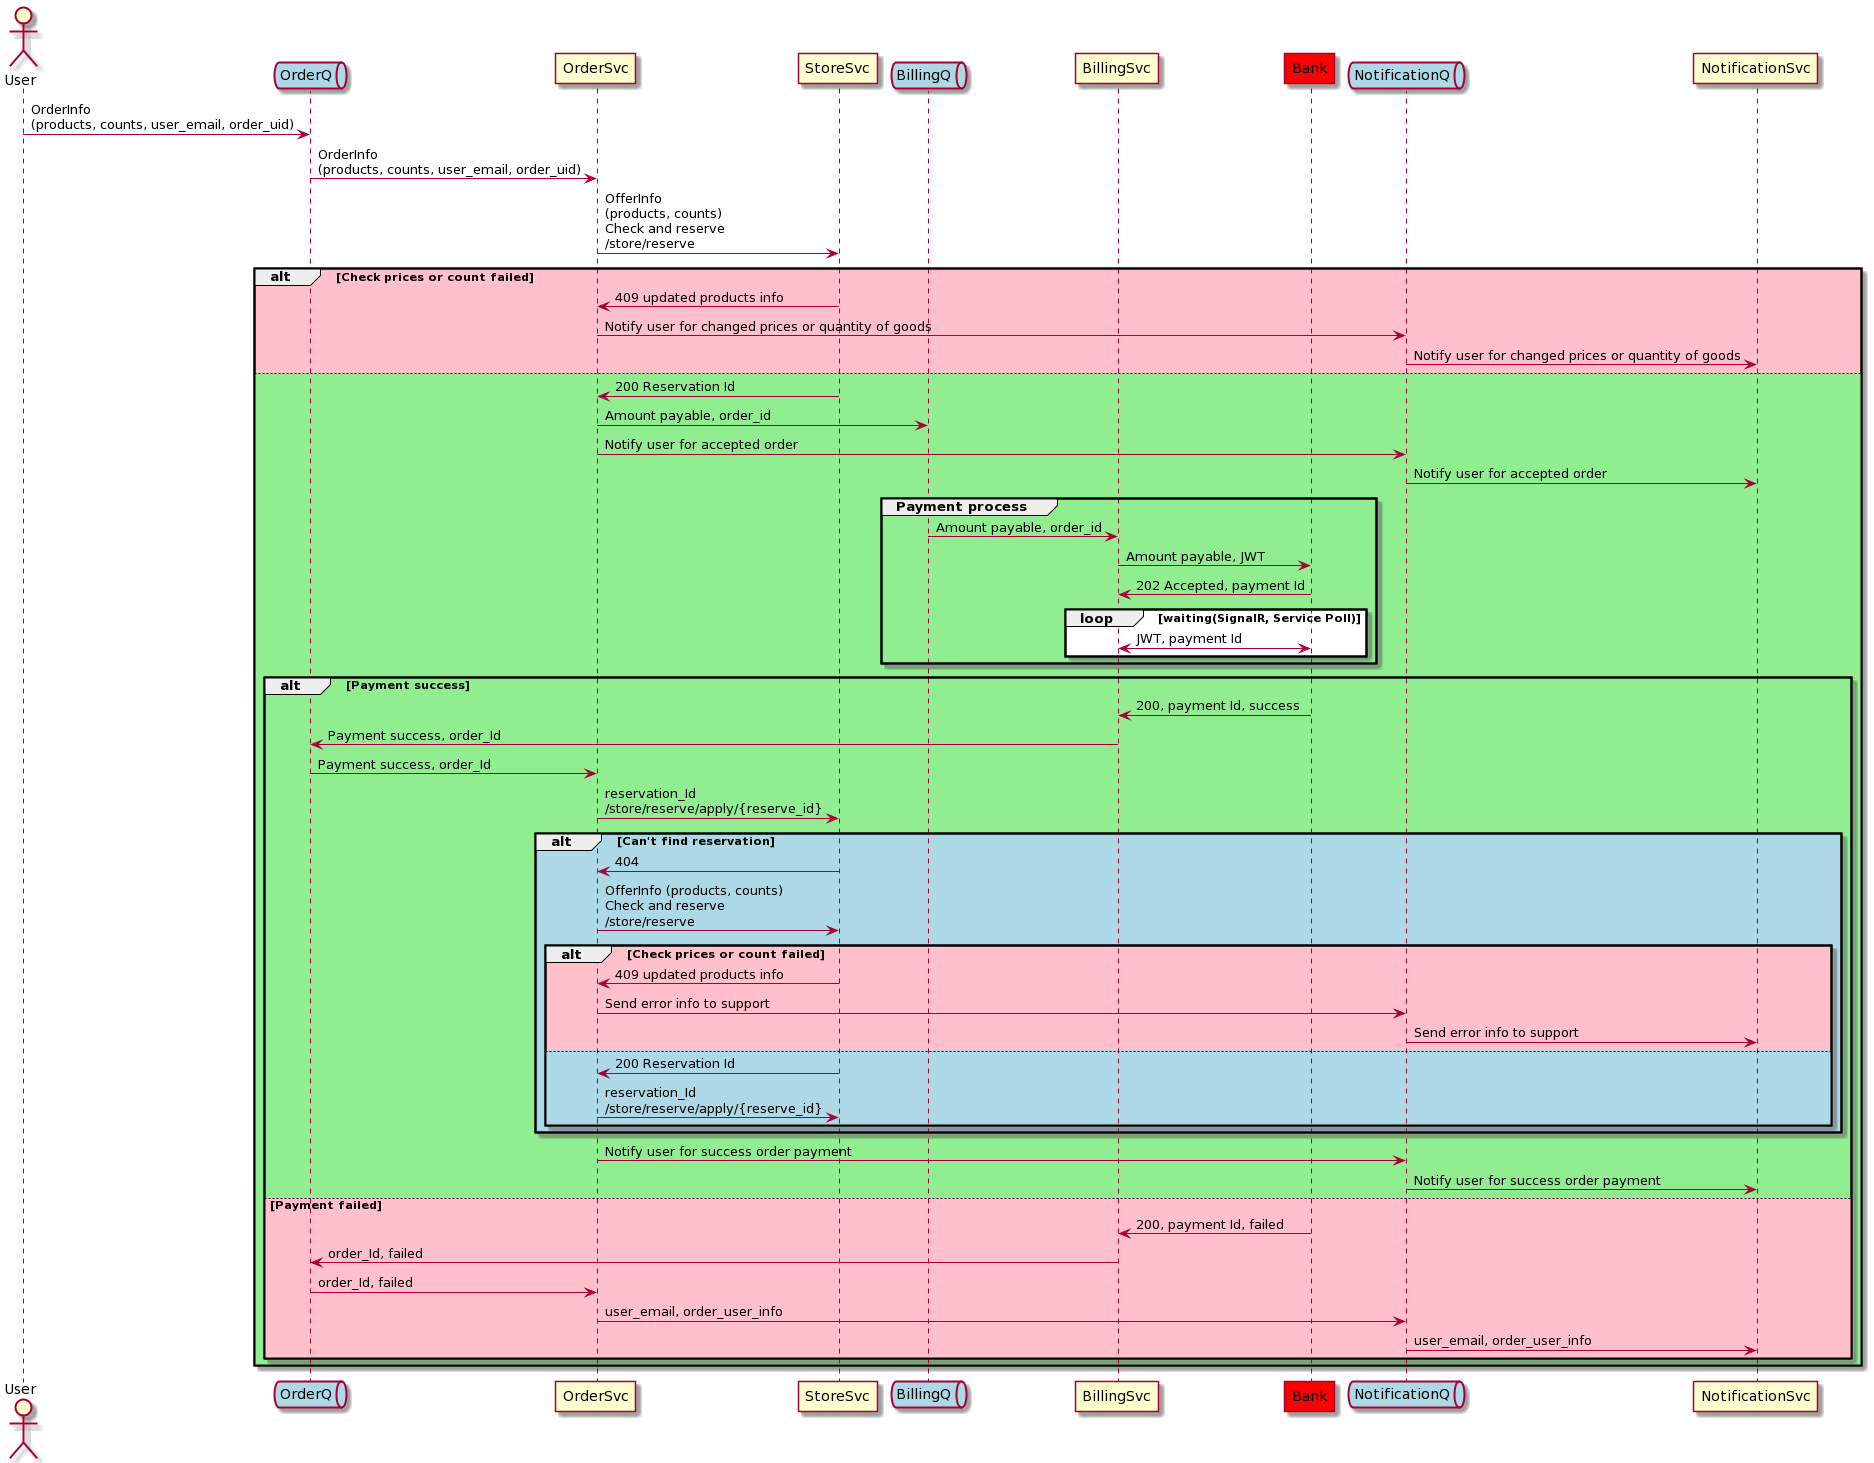

The diagram above was rendered by PlantUML. Its source (embedded in the PNG):
@startuml
'https://plantuml.com/sequence-diagram

actor User
queue "OrderQ"                  as OrderQ             #LightBlue
participant "OrderSvc"          as Order
participant "StoreSvc"          as Store
queue "BillingQ"                as BillingQ           #LightBlue
participant "BillingSvc"        as Billing
participant "Bank"              as Bank               #red
queue "NotificationQ"           as NotifyQ            #LightBlue
participant "NotificationSvc"   as Notify

User -> OrderQ : OrderInfo\n(products, counts, user_email, order_uid)
OrderQ -> Order : OrderInfo\n(products, counts, user_email, order_uid)

Order -> Store : OfferInfo\n(products, counts)\nCheck and reserve\n/store/reserve

alt #Pink Check prices or count failed

    Store -> "Order" : 409 updated products info
	Order -> NotifyQ : Notify user for changed prices or quantity of goods
	NotifyQ -> Notify : Notify user for changed prices or quantity of goods

else #LightGreen 

    Store -> Order : 200 Reservation Id
    Order -> BillingQ : Amount payable, order_id
	Order -> NotifyQ : Notify user for accepted order
	NotifyQ -> Notify : Notify user for accepted order
	
	group #LightGreen Payment process
	
		BillingQ -> Billing : Amount payable, order_id
		Billing -> Bank : Amount payable, JWT
		Bank -> Billing : 202 Accepted, payment Id
	
		loop waiting(SignalR, Service Poll)
	
			Billing <-> Bank : JWT, payment Id
		
		end
	end
	
	alt #LightGreen Payment success
	
		Bank -> Billing : 200, payment Id, success
		Billing -> OrderQ : Payment success, order_Id
		OrderQ -> Order : Payment success, order_Id
		Order -> Store : reservation_Id\n/store/reserve/apply/{reserve_id}
		alt #LightBlue Can't find reservation
			Store -> Order : 404
			Order -> Store : OfferInfo (products, counts)\nCheck and reserve\n/store/reserve
			alt #Pink Check prices or count failed
				Store -> Order : 409 updated products info
				Order -> NotifyQ : Send error info to support
				NotifyQ -> Notify : Send error info to support
			else #LightBlue
				Store -> Order : 200 Reservation Id
				Order -> Store : reservation_Id\n/store/reserve/apply/{reserve_id}
			end
		end
		
		"Order" -> "NotifyQ" : Notify user for success order payment
		"NotifyQ" -> "Notify" : Notify user for success order payment
	
	else #Pink Payment failed
	
		Bank -> Billing : 200, payment Id, failed
		Billing -> OrderQ : order_Id, failed
		OrderQ -> Order : order_Id, failed
		Order -> NotifyQ : user_email, order_user_info
		NotifyQ -> Notify : user_email, order_user_info
	
	end
end
@enduml